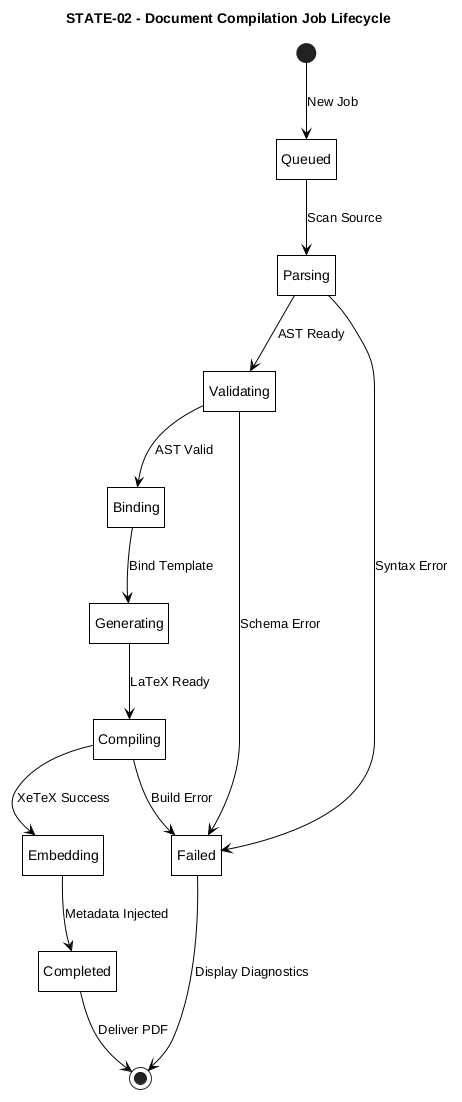

The diagram above was rendered by PlantUML. Its source (embedded in the PNG):
@startuml STATE-02-compilation-job
title STATE-02 - Document Compilation Job Lifecycle

hide empty description

skinparam monochrome true
skinparam backgroundColor white
skinparam shadowing false
skinparam defaultTextAlignment center
skinparam roundCorner 0
skinparam ArrowColor black
skinparam defaultFontColor black
skinparam stateBorderThickness 1
skinparam state {
    BackgroundColor white
    BorderColor black
    FontColor black
}

[*] --> Queued : New Job

Queued --> Parsing : Scan Source
Parsing --> Validating : AST Ready
Parsing --> Failed : Syntax Error

Validating --> Binding : AST Valid
Validating --> Failed : Schema Error

Binding --> Generating : Bind Template
Generating --> Compiling : LaTeX Ready

Compiling --> Embedding : XeTeX Success
Compiling --> Failed : Build Error

Embedding --> Completed : Metadata Injected

Completed --> [*] : Deliver PDF
Failed --> [*] : Display Diagnostics

@enduml